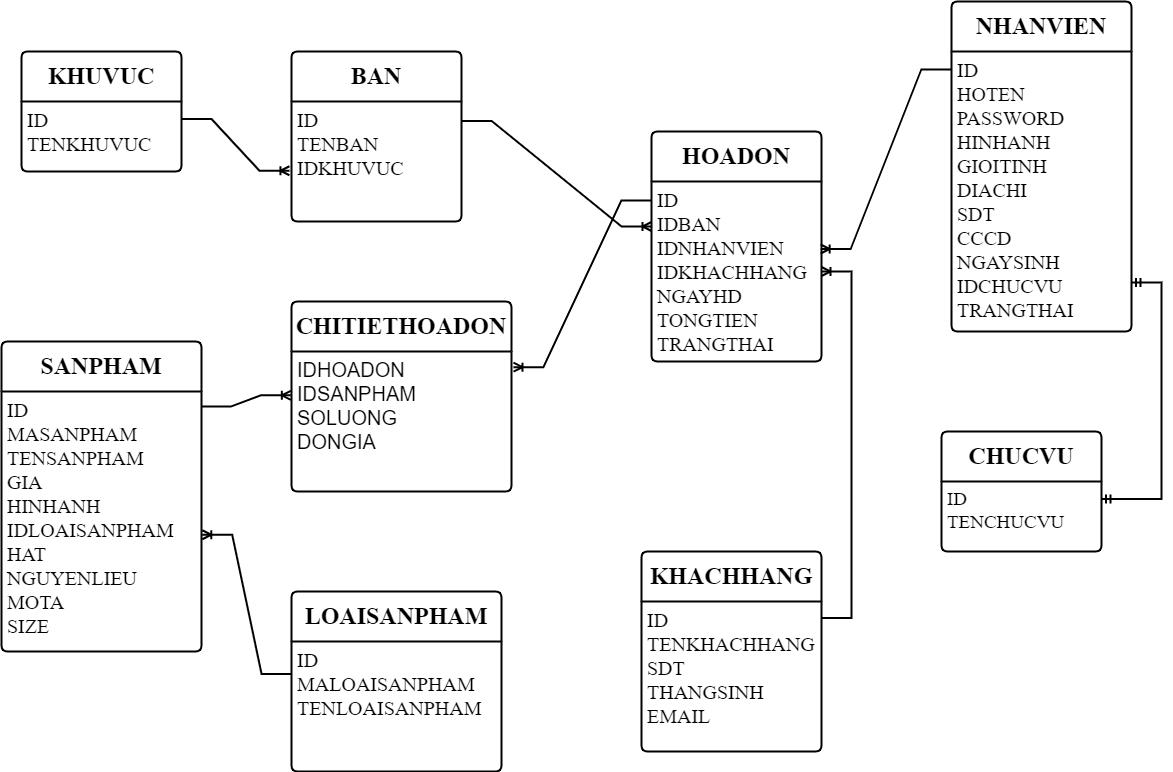

The diagram above was exported from draw.io. Its source (the exported page's mxGraphModel, read from the mxfile embedded in the PNG):
<mxGraphModel dx="2333" dy="1202" grid="1" gridSize="10" guides="1" tooltips="1" connect="1" arrows="1" fold="1" page="1" pageScale="1" pageWidth="3300" pageHeight="4681" math="0" shadow="0">
  <root>
    <mxCell id="0" />
    <mxCell id="1" parent="0" />
    <mxCell id="odIPm319YPxM0bqokfxl-44" value="" style="edgeStyle=entityRelationEdgeStyle;fontSize=12;html=1;endArrow=ERoneToMany;rounded=0;strokeWidth=2;exitX=-0.001;exitY=0.106;exitDx=0;exitDy=0;exitPerimeter=0;entryX=1.009;entryY=0.112;entryDx=0;entryDy=0;entryPerimeter=0;" parent="1" source="V12NHS2hAA4CS78P7vyG-11" target="V12NHS2hAA4CS78P7vyG-24" edge="1">
      <mxGeometry width="100" height="100" relative="1" as="geometry">
        <mxPoint x="1060" y="340" as="sourcePoint" />
        <mxPoint x="940" y="545" as="targetPoint" />
      </mxGeometry>
    </mxCell>
    <mxCell id="odIPm319YPxM0bqokfxl-47" value="" style="edgeStyle=entityRelationEdgeStyle;fontSize=12;html=1;endArrow=ERoneToMany;rounded=0;strokeWidth=2;exitX=0.997;exitY=0.058;exitDx=0;exitDy=0;exitPerimeter=0;entryX=-0.003;entryY=0.313;entryDx=0;entryDy=0;entryPerimeter=0;" parent="1" source="V12NHS2hAA4CS78P7vyG-26" target="V12NHS2hAA4CS78P7vyG-24" edge="1">
      <mxGeometry width="100" height="100" relative="1" as="geometry">
        <mxPoint x="600" y="535" as="sourcePoint" />
        <mxPoint x="760" y="575" as="targetPoint" />
      </mxGeometry>
    </mxCell>
    <mxCell id="odIPm319YPxM0bqokfxl-48" value="" style="edgeStyle=entityRelationEdgeStyle;fontSize=12;html=1;endArrow=ERoneToMany;rounded=0;strokeWidth=2;entryX=1.004;entryY=0.551;entryDx=0;entryDy=0;entryPerimeter=0;exitX=0;exitY=0.25;exitDx=0;exitDy=0;" parent="1" source="V12NHS2hAA4CS78P7vyG-29" target="V12NHS2hAA4CS78P7vyG-26" edge="1">
      <mxGeometry width="100" height="100" relative="1" as="geometry">
        <mxPoint x="940" y="815" as="sourcePoint" />
        <mxPoint x="600" y="715" as="targetPoint" />
      </mxGeometry>
    </mxCell>
    <mxCell id="odIPm319YPxM0bqokfxl-49" value="" style="edgeStyle=entityRelationEdgeStyle;fontSize=12;html=1;endArrow=ERoneToMany;rounded=0;strokeWidth=2;entryX=0.995;entryY=0.375;entryDx=0;entryDy=0;entryPerimeter=0;exitX=-0.001;exitY=0.064;exitDx=0;exitDy=0;exitPerimeter=0;" parent="1" source="V12NHS2hAA4CS78P7vyG-13" target="V12NHS2hAA4CS78P7vyG-11" edge="1">
      <mxGeometry width="100" height="100" relative="1" as="geometry">
        <mxPoint x="1380" y="440" as="sourcePoint" />
        <mxPoint x="1250" y="565" as="targetPoint" />
      </mxGeometry>
    </mxCell>
    <mxCell id="odIPm319YPxM0bqokfxl-51" value="" style="edgeStyle=entityRelationEdgeStyle;fontSize=12;html=1;endArrow=ERmandOne;startArrow=ERmandOne;rounded=0;strokeWidth=2;entryX=1;entryY=0.25;entryDx=0;entryDy=0;" parent="1" target="V12NHS2hAA4CS78P7vyG-19" edge="1">
      <mxGeometry width="100" height="100" relative="1" as="geometry">
        <mxPoint x="1340" y="341" as="sourcePoint" />
        <mxPoint x="1420" y="450" as="targetPoint" />
      </mxGeometry>
    </mxCell>
    <mxCell id="odIPm319YPxM0bqokfxl-52" value="" style="edgeStyle=entityRelationEdgeStyle;fontSize=12;html=1;endArrow=ERoneToMany;rounded=0;strokeWidth=2;exitX=1;exitY=0.11;exitDx=0;exitDy=0;exitPerimeter=0;" parent="1" source="V12NHS2hAA4CS78P7vyG-21" target="V12NHS2hAA4CS78P7vyG-11" edge="1">
      <mxGeometry width="100" height="100" relative="1" as="geometry">
        <mxPoint x="1070" y="845" as="sourcePoint" />
        <mxPoint x="1250" y="595" as="targetPoint" />
      </mxGeometry>
    </mxCell>
    <mxCell id="odIPm319YPxM0bqokfxl-53" value="" style="edgeStyle=entityRelationEdgeStyle;fontSize=12;html=1;endArrow=ERoneToMany;rounded=0;strokeWidth=2;exitX=1;exitY=0.25;exitDx=0;exitDy=0;entryX=-0.012;entryY=0.577;entryDx=0;entryDy=0;entryPerimeter=0;" parent="1" source="4sMp-Joi6ExTYBixnCnm-2" target="V12NHS2hAA4CS78P7vyG-7" edge="1">
      <mxGeometry width="100" height="100" relative="1" as="geometry">
        <mxPoint x="930" y="255" as="sourcePoint" />
        <mxPoint x="1200" y="460" as="targetPoint" />
      </mxGeometry>
    </mxCell>
    <mxCell id="odIPm319YPxM0bqokfxl-54" value="" style="edgeStyle=entityRelationEdgeStyle;fontSize=12;html=1;endArrow=ERoneToMany;rounded=0;strokeWidth=2;exitX=1.001;exitY=0.162;exitDx=0;exitDy=0;exitPerimeter=0;entryX=0;entryY=0.25;entryDx=0;entryDy=0;" parent="1" source="V12NHS2hAA4CS78P7vyG-7" target="V12NHS2hAA4CS78P7vyG-11" edge="1">
      <mxGeometry width="100" height="100" relative="1" as="geometry">
        <mxPoint x="1240" y="255" as="sourcePoint" />
        <mxPoint x="1200" y="460" as="targetPoint" />
      </mxGeometry>
    </mxCell>
    <mxCell id="4sMp-Joi6ExTYBixnCnm-1" value="&lt;font style=&quot;font-size: 24px;&quot; face=&quot;Times New Roman&quot;&gt;&lt;b&gt;KHUVUC&lt;/b&gt;&lt;/font&gt;" style="swimlane;childLayout=stackLayout;horizontal=1;startSize=50;horizontalStack=0;rounded=1;fontSize=14;fontStyle=0;strokeWidth=2;resizeParent=0;resizeLast=1;shadow=0;dashed=0;align=center;arcSize=4;whiteSpace=wrap;html=1;" parent="1" vertex="1">
      <mxGeometry x="230" y="110" width="160" height="120" as="geometry" />
    </mxCell>
    <mxCell id="4sMp-Joi6ExTYBixnCnm-2" value="&lt;font style=&quot;font-size: 20px;&quot; face=&quot;Times New Roman&quot;&gt;ID&lt;br&gt;TENKHUVUC&lt;br&gt;&lt;/font&gt;" style="align=left;strokeColor=none;fillColor=none;spacingLeft=4;fontSize=12;verticalAlign=top;resizable=0;rotatable=0;part=1;html=1;" parent="4sMp-Joi6ExTYBixnCnm-1" vertex="1">
      <mxGeometry y="50" width="160" height="70" as="geometry" />
    </mxCell>
    <mxCell id="V12NHS2hAA4CS78P7vyG-6" value="&lt;b&gt;&lt;font style=&quot;font-size: 24px;&quot; face=&quot;Times New Roman&quot;&gt;BAN&lt;/font&gt;&lt;/b&gt;" style="swimlane;childLayout=stackLayout;horizontal=1;startSize=50;horizontalStack=0;rounded=1;fontSize=14;fontStyle=0;strokeWidth=2;resizeParent=0;resizeLast=1;shadow=0;dashed=0;align=center;arcSize=4;whiteSpace=wrap;html=1;" vertex="1" parent="1">
      <mxGeometry x="500" y="110" width="170" height="170" as="geometry" />
    </mxCell>
    <mxCell id="V12NHS2hAA4CS78P7vyG-7" value="&lt;font style=&quot;font-size: 20px;&quot; face=&quot;Times New Roman&quot;&gt;ID&lt;br&gt;TENBAN&lt;br&gt;IDKHUVUC&lt;/font&gt;" style="align=left;strokeColor=none;fillColor=none;spacingLeft=4;fontSize=12;verticalAlign=top;resizable=0;rotatable=0;part=1;html=1;" vertex="1" parent="V12NHS2hAA4CS78P7vyG-6">
      <mxGeometry y="50" width="170" height="120" as="geometry" />
    </mxCell>
    <mxCell id="V12NHS2hAA4CS78P7vyG-10" value="&lt;b&gt;&lt;font face=&quot;Times New Roman&quot; style=&quot;font-size: 24px;&quot;&gt;HOADON&lt;/font&gt;&lt;/b&gt;" style="swimlane;childLayout=stackLayout;horizontal=1;startSize=50;horizontalStack=0;rounded=1;fontSize=14;fontStyle=0;strokeWidth=2;resizeParent=0;resizeLast=1;shadow=0;dashed=0;align=center;arcSize=4;whiteSpace=wrap;html=1;" vertex="1" parent="1">
      <mxGeometry x="860" y="190" width="170" height="230" as="geometry" />
    </mxCell>
    <mxCell id="V12NHS2hAA4CS78P7vyG-11" value="&lt;font style=&quot;font-size: 20px;&quot; face=&quot;Times New Roman&quot;&gt;&lt;span style=&quot;&quot;&gt;ID&lt;br&gt;&lt;/span&gt;IDBAN&lt;br style=&quot;border-color: var(--border-color);&quot;&gt;&lt;span style=&quot;&quot;&gt;IDNHANVIEN&lt;/span&gt;&lt;br style=&quot;border-color: var(--border-color);&quot;&gt;&lt;span style=&quot;&quot;&gt;IDKHACHHANG&lt;/span&gt;&lt;br style=&quot;border-color: var(--border-color);&quot;&gt;&lt;span style=&quot;&quot;&gt;NGAYHD&lt;/span&gt;&lt;br style=&quot;border-color: var(--border-color);&quot;&gt;&lt;span style=&quot;&quot;&gt;TONGTIEN&lt;/span&gt;&lt;br style=&quot;border-color: var(--border-color);&quot;&gt;&lt;span style=&quot;&quot;&gt;TRANGTHAI&lt;/span&gt;&lt;/font&gt;" style="align=left;strokeColor=none;fillColor=none;spacingLeft=4;fontSize=12;verticalAlign=top;resizable=0;rotatable=0;part=1;html=1;" vertex="1" parent="V12NHS2hAA4CS78P7vyG-10">
      <mxGeometry y="50" width="170" height="180" as="geometry" />
    </mxCell>
    <mxCell id="V12NHS2hAA4CS78P7vyG-12" value="&lt;b&gt;&lt;font face=&quot;Times New Roman&quot; style=&quot;font-size: 24px;&quot;&gt;NHANVIEN&lt;/font&gt;&lt;/b&gt;" style="swimlane;childLayout=stackLayout;horizontal=1;startSize=50;horizontalStack=0;rounded=1;fontSize=14;fontStyle=0;strokeWidth=2;resizeParent=0;resizeLast=1;shadow=0;dashed=0;align=center;arcSize=4;whiteSpace=wrap;html=1;" vertex="1" parent="1">
      <mxGeometry x="1160" y="60" width="180" height="330" as="geometry" />
    </mxCell>
    <mxCell id="V12NHS2hAA4CS78P7vyG-13" value="&lt;font style=&quot;font-size: 20px;&quot; face=&quot;Times New Roman&quot;&gt;&lt;span style=&quot;&quot;&gt;ID&lt;br&gt;&lt;/span&gt;HOTEN&lt;br style=&quot;border-color: var(--border-color);&quot;&gt;&lt;span style=&quot;&quot;&gt;PASSWORD&lt;/span&gt;&lt;br style=&quot;border-color: var(--border-color);&quot;&gt;&lt;span style=&quot;&quot;&gt;HINHANH&lt;/span&gt;&lt;br style=&quot;border-color: var(--border-color);&quot;&gt;&lt;span style=&quot;&quot;&gt;GIOITINH&lt;/span&gt;&lt;br style=&quot;border-color: var(--border-color);&quot;&gt;&lt;span style=&quot;&quot;&gt;DIACHI&lt;/span&gt;&lt;br style=&quot;border-color: var(--border-color);&quot;&gt;&lt;span style=&quot;&quot;&gt;SDT&lt;/span&gt;&lt;br style=&quot;border-color: var(--border-color);&quot;&gt;&lt;span style=&quot;&quot;&gt;CCCD&lt;/span&gt;&lt;br style=&quot;border-color: var(--border-color);&quot;&gt;&lt;span style=&quot;&quot;&gt;NGAYSINH&lt;/span&gt;&lt;br style=&quot;border-color: var(--border-color);&quot;&gt;&lt;span style=&quot;&quot;&gt;IDCHUCVU&lt;/span&gt;&lt;br style=&quot;border-color: var(--border-color);&quot;&gt;&lt;span style=&quot;&quot;&gt;TRANGTHAI&lt;/span&gt;&lt;/font&gt;" style="align=left;strokeColor=none;fillColor=none;spacingLeft=4;fontSize=12;verticalAlign=top;resizable=0;rotatable=0;part=1;html=1;" vertex="1" parent="V12NHS2hAA4CS78P7vyG-12">
      <mxGeometry y="50" width="180" height="280" as="geometry" />
    </mxCell>
    <mxCell id="V12NHS2hAA4CS78P7vyG-18" value="&lt;font style=&quot;font-size: 24px;&quot; face=&quot;Times New Roman&quot;&gt;&lt;b&gt;CHUCVU&lt;/b&gt;&lt;/font&gt;" style="swimlane;childLayout=stackLayout;horizontal=1;startSize=50;horizontalStack=0;rounded=1;fontSize=14;fontStyle=0;strokeWidth=2;resizeParent=0;resizeLast=1;shadow=0;dashed=0;align=center;arcSize=4;whiteSpace=wrap;html=1;" vertex="1" parent="1">
      <mxGeometry x="1150" y="490" width="160" height="120" as="geometry" />
    </mxCell>
    <mxCell id="V12NHS2hAA4CS78P7vyG-19" value="&lt;font style=&quot;font-size: 19px;&quot; face=&quot;Times New Roman&quot;&gt;ID&lt;br&gt;TENCHUCVU&lt;/font&gt;" style="align=left;strokeColor=none;fillColor=none;spacingLeft=4;fontSize=12;verticalAlign=top;resizable=0;rotatable=0;part=1;html=1;" vertex="1" parent="V12NHS2hAA4CS78P7vyG-18">
      <mxGeometry y="50" width="160" height="70" as="geometry" />
    </mxCell>
    <mxCell id="V12NHS2hAA4CS78P7vyG-20" value="&lt;font style=&quot;font-size: 24px;&quot; face=&quot;Times New Roman&quot;&gt;&lt;b&gt;KHACHHANG&lt;/b&gt;&lt;/font&gt;" style="swimlane;childLayout=stackLayout;horizontal=1;startSize=50;horizontalStack=0;rounded=1;fontSize=14;fontStyle=0;strokeWidth=2;resizeParent=0;resizeLast=1;shadow=0;dashed=0;align=center;arcSize=4;whiteSpace=wrap;html=1;" vertex="1" parent="1">
      <mxGeometry x="850" y="610" width="180" height="200" as="geometry" />
    </mxCell>
    <mxCell id="V12NHS2hAA4CS78P7vyG-21" value="&lt;span style=&quot;font-size: 20px;&quot;&gt;&lt;font style=&quot;font-size: 20px;&quot; face=&quot;Times New Roman&quot;&gt;ID&lt;br&gt;TENKHACHHANG&lt;br&gt;SDT&lt;br&gt;THANGSINH&lt;br&gt;EMAIL&lt;/font&gt;&lt;/span&gt;" style="align=left;strokeColor=none;fillColor=none;spacingLeft=4;fontSize=12;verticalAlign=top;resizable=0;rotatable=0;part=1;html=1;" vertex="1" parent="V12NHS2hAA4CS78P7vyG-20">
      <mxGeometry y="50" width="180" height="150" as="geometry" />
    </mxCell>
    <mxCell id="V12NHS2hAA4CS78P7vyG-23" value="&lt;font size=&quot;1&quot; face=&quot;Times New Roman&quot;&gt;&lt;b style=&quot;font-size: 24px;&quot;&gt;CHITIETHOADON&lt;/b&gt;&lt;/font&gt;" style="swimlane;childLayout=stackLayout;horizontal=1;startSize=50;horizontalStack=0;rounded=1;fontSize=14;fontStyle=0;strokeWidth=2;resizeParent=0;resizeLast=1;shadow=0;dashed=0;align=center;arcSize=4;whiteSpace=wrap;html=1;" vertex="1" parent="1">
      <mxGeometry x="500" y="360" width="220" height="190" as="geometry" />
    </mxCell>
    <mxCell id="V12NHS2hAA4CS78P7vyG-24" value="&lt;font style=&quot;font-size: 20px;&quot;&gt;IDHOADON&lt;br&gt;IDSANPHAM&lt;br&gt;SOLUONG&lt;br&gt;DONGIA&lt;/font&gt;" style="align=left;strokeColor=none;fillColor=none;spacingLeft=4;fontSize=12;verticalAlign=top;resizable=0;rotatable=0;part=1;html=1;" vertex="1" parent="V12NHS2hAA4CS78P7vyG-23">
      <mxGeometry y="50" width="220" height="140" as="geometry" />
    </mxCell>
    <mxCell id="V12NHS2hAA4CS78P7vyG-25" value="&lt;font style=&quot;font-size: 24px;&quot; face=&quot;Times New Roman&quot;&gt;&lt;b&gt;SANPHAM&lt;/b&gt;&lt;/font&gt;" style="swimlane;childLayout=stackLayout;horizontal=1;startSize=50;horizontalStack=0;rounded=1;fontSize=14;fontStyle=0;strokeWidth=2;resizeParent=0;resizeLast=1;shadow=0;dashed=0;align=center;arcSize=4;whiteSpace=wrap;html=1;" vertex="1" parent="1">
      <mxGeometry x="210" y="400" width="200" height="310" as="geometry" />
    </mxCell>
    <mxCell id="V12NHS2hAA4CS78P7vyG-26" value="&lt;font style=&quot;font-size: 20px;&quot; face=&quot;Times New Roman&quot;&gt;ID&lt;br&gt;MASANPHAM&lt;br&gt;TENSANPHAM&lt;br&gt;GIA&lt;br&gt;HINHANH&lt;br&gt;IDLOAISANPHAM&lt;br&gt;HAT&lt;br&gt;NGUYENLIEU&lt;br&gt;MOTA&lt;br&gt;SIZE&lt;/font&gt;" style="align=left;strokeColor=none;fillColor=none;spacingLeft=4;fontSize=12;verticalAlign=top;resizable=0;rotatable=0;part=1;html=1;" vertex="1" parent="V12NHS2hAA4CS78P7vyG-25">
      <mxGeometry y="50" width="200" height="260" as="geometry" />
    </mxCell>
    <mxCell id="V12NHS2hAA4CS78P7vyG-28" value="&lt;font size=&quot;1&quot; face=&quot;Times New Roman&quot;&gt;&lt;b style=&quot;font-size: 24px;&quot;&gt;LOAISANPHAM&lt;/b&gt;&lt;/font&gt;" style="swimlane;childLayout=stackLayout;horizontal=1;startSize=50;horizontalStack=0;rounded=1;fontSize=14;fontStyle=0;strokeWidth=2;resizeParent=0;resizeLast=1;shadow=0;dashed=0;align=center;arcSize=4;whiteSpace=wrap;html=1;" vertex="1" parent="1">
      <mxGeometry x="500" y="650" width="210" height="180" as="geometry" />
    </mxCell>
    <mxCell id="V12NHS2hAA4CS78P7vyG-29" value="&lt;font style=&quot;font-size: 20px;&quot; face=&quot;Times New Roman&quot;&gt;ID&lt;br&gt;MALOAISANPHAM&lt;br&gt;TENLOAISANPHAM&lt;/font&gt;" style="align=left;strokeColor=none;fillColor=none;spacingLeft=4;fontSize=12;verticalAlign=top;resizable=0;rotatable=0;part=1;html=1;" vertex="1" parent="V12NHS2hAA4CS78P7vyG-28">
      <mxGeometry y="50" width="210" height="130" as="geometry" />
    </mxCell>
  </root>
</mxGraphModel>